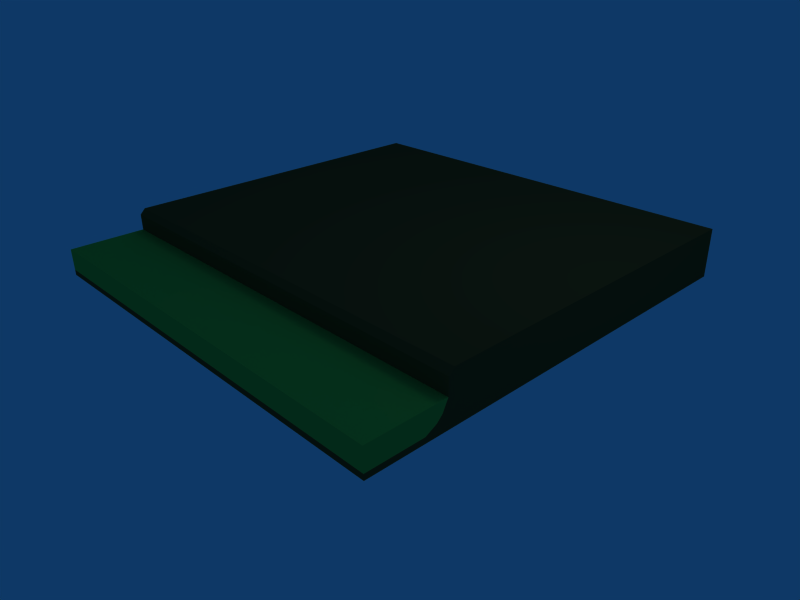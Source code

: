 # Source: alcantarilla_suelo1.blend  (saved by Blender 2.45.0; exported with 4.5.12 LTS)
import bpy
from mathutils import Matrix  # noqa: F401  (used for matrix-valued properties, if any)

bpy.ops.wm.read_factory_settings(use_empty=True)
scene = bpy.context.scene
scene.name = 'Scene'

# ---- collections
col_collection_1 = bpy.data.collections.new('Collection 1'); scene.collection.children.link(col_collection_1)

# ---- materials (node trees are filled in below, after node groups)
mat_material_002 = bpy.data.materials.new('Material.002')
mat_material_002.alpha_threshold = 0.0
mat_material_002.diffuse_color = (0.2353, 0.7259, 0.2445, 1.0)
mat_material_002.specular_color = (0.1275, 0.4897, 0.2175)
mat_material_002.roughness = 0.5
mat_material_002.line_color = (0.0, 0.0, 0.0, 1.0)
mat_material = bpy.data.materials.new('Material')
mat_material.alpha_threshold = 0.0
mat_material.diffuse_color = (0.2982, 0.2552, 0.1233, 1.0)
mat_material.specular_color = (0.1002, 0.05952, 0.01457)
mat_material.roughness = 0.5
mat_material.line_color = (0.0, 0.0, 0.0, 1.0)

# ---- material node trees

# ---- world
world_world = bpy.data.worlds.new('World'); scene.world = world_world
world_world.color = (0.05656, 0.2208, 0.4)
world_world.use_sun_shadow = False
world_world.sun_shadow_jitter_overblur = 0.0
world_world.cycles.sampling_method = 'MANUAL'
world_world.cycles.sample_map_resolution = 256

# ---- cameras
cam_camera = bpy.data.cameras.new('Camera')
cam_camera.passepartout_alpha = 0.2
cam_camera.clip_end = 100.0
cam_camera.lens = 35.0
cam_camera.ortho_scale = 7.314
cam_camera.show_passepartout = False
cam_camera.show_safe_areas = True
cam_camera.dof.focus_distance = 0.0
cam_camera.dof.aperture_fstop = 128.0

# ---- lights
light_spot = bpy.data.lights.new('Spot', 'POINT')
light_spot.transmission_factor = 0.0
light_spot.cutoff_distance = 30.0
light_spot.energy = 100.0
light_spot.shadow_buffer_clip_start = 1.001
light_spot.shadow_soft_size = 1.0
light_spot.shadow_maximum_resolution = 0.006
light_spot.use_absolute_resolution = True
light_spot.cycles.use_multiple_importance_sampling = False

# ---- meshes
me_cube_006 = bpy.data.meshes.new('Cube.006')
me_cube_006.from_pydata([(4.0, 0.0, -0.4), (4.0, -1.0, -0.4), (-4.0, -1.0, -0.4), (-4.0, 3.576e-07, -0.4), (4.0, 0.0, 0.0), (4.0, -1.0, 0.0), (-4.0, -1.0, 0.0), (-4.0, 0.0, 0.0), (-4.0, 0.2, 2.086e-07), (4.0, 0.2, 0.0), (-4.0, 0.2, -0.3), (4.0, 0.2, -0.3), (4.0, 0.3, -0.2), (-4.0, 0.3, -0.2), (4.0, 0.3, 0.0), (-4.0, 0.3, 3.477e-07), (-4.0, 0.4, 4.868e-07), (4.0, 0.4, 0.0)], [], [(0, 1, 2, 3), (4, 7, 6, 5), (0, 4, 5, 1), (1, 5, 6, 2), (2, 6, 7, 3), (3, 7, 8, 10), (4, 0, 11, 9), (7, 4, 9, 8), (0, 3, 10, 11), (11, 10, 13, 12), (8, 9, 14, 15), (9, 11, 12, 14), (10, 8, 15, 13), (13, 15, 16), (14, 12, 17), (15, 14, 17, 16), (12, 13, 16, 17)])
me_cube_006.materials.append(mat_material_002)
me_cube_006.use_remesh_preserve_volume = False
me_cube_006.use_remesh_preserve_attributes = False
me_cube_006.use_mirror_vertex_groups = False
me_cube_006.update()
me_cube_003 = bpy.data.meshes.new('Cube.003')
me_cube_003.from_pydata([(4.0, 0.5, -0.4), (4.0, -0.5, -0.4), (-4.0, -0.5, -0.4), (-4.0, 0.5, -0.4), (4.0, 0.5, -0.3), (4.0, -0.3, -0.3), (-4.0, -0.3, -0.3), (-4.0, 0.5, -0.3), (-4.0, 0.5, -0.2), (-4.0, -0.2, -0.2), (4.0, -0.2, -0.2), (4.0, 0.5, -0.2), (4.0, 0.5, -5.96e-08), (4.0, -0.1, -5.96e-08), (-4.0, -0.1, -5.96e-08), (-4.0, 0.5, -5.96e-08), (-4.0, 0.5, 0.3), (-4.0, -0.1, 0.3), (4.0, -0.1, 0.3), (4.0, 0.5, 0.3), (4.0, 0.5, 0.4), (4.0, -5.96e-07, 0.4), (-4.0, 3.576e-07, 0.4), (-4.0, 0.5, 0.4), (-4.0, 0.5, -0.5), (-4.0, -0.5, -0.5), (4.0, -0.5, -0.5), (4.0, 0.5, -0.5), (4.0, -1.5, -0.5), (-4.0, -1.5, -0.5), (-4.0, -1.5, -0.4), (4.0, -1.5, -0.4)], [], [(0, 4, 5, 1), (1, 5, 6, 2), (2, 6, 7, 3), (4, 0, 3, 7), (4, 7, 8, 11), (7, 6, 9, 8), (6, 5, 10, 9), (5, 4, 11, 10), (10, 11, 12, 13), (9, 10, 13, 14), (8, 9, 14, 15), (11, 8, 15, 12), (12, 15, 16, 19), (15, 14, 17, 16), (14, 13, 18, 17), (13, 12, 19, 18), (18, 19, 20, 21), (17, 18, 21, 22), (16, 17, 22, 23), (19, 16, 23, 20), (20, 23, 22, 21), (2, 3, 24, 25), (3, 0, 27, 24), (0, 1, 26, 27), (27, 26, 25, 24), (25, 26, 28, 29), (26, 1, 31, 28), (2, 25, 29, 30), (1, 2, 30, 31), (31, 30, 29, 28)])
me_cube_003.materials.append(mat_material)
me_cube_003.use_remesh_preserve_volume = False
me_cube_003.use_remesh_preserve_attributes = False
me_cube_003.use_mirror_vertex_groups = False
me_cube_003.update()
me_cube_002 = bpy.data.meshes.new('Cube.002')
me_cube_002.from_pydata([(4.0, 4.0, -0.5), (4.0, -2.0, -0.5), (-4.0, -2.0, -0.5), (-4.0, 4.0, -0.5), (4.0, 4.0, 0.4), (4.0, -2.0, 0.4), (-4.0, -2.0, 0.4), (-4.0, 4.0, 0.4)], [], [(0, 1, 2, 3), (4, 7, 6, 5), (0, 4, 5, 1), (1, 5, 6, 2), (2, 6, 7, 3), (4, 0, 3, 7)])
me_cube_002.materials.append(mat_material)
me_cube_002.use_remesh_preserve_volume = False
me_cube_002.use_remesh_preserve_attributes = False
me_cube_002.use_mirror_vertex_groups = False
me_cube_002.update()

# ---- objects
ob_cube_002 = bpy.data.objects.new('Cube.002', me_cube_006)
ob_cube_001 = bpy.data.objects.new('Cube.001', me_cube_003)
ob_cube = bpy.data.objects.new('Cube', me_cube_002)
ob_lamp = bpy.data.objects.new('Lamp', light_spot)
ob_camera = bpy.data.objects.new('Camera', cam_camera)

# ---- transforms, parenting, visibility, modifiers, constraints
ob_cube_002.location = (0.0, -3.0, 0.0)
ob_cube_002.lock_rotations_4d = False
ob_cube_002.empty_display_type = 'ARROWS'
ob_cube_002.color = (0.0, 0.0, 0.0, 1.0)
ob_cube_002.lineart.crease_threshold = 0.0
ob_cube_001.location = (0.0, -2.5, 0.0)
ob_cube_001.lock_rotations_4d = False
ob_cube_001.empty_display_type = 'ARROWS'
ob_cube_001.color = (0.0, 0.0, 0.0, 1.0)
ob_cube_001.lineart.crease_threshold = 0.0
ob_cube.location = (0.0, 0.0, 0.0)
ob_cube.lock_rotations_4d = False
ob_cube.empty_display_type = 'ARROWS'
ob_cube.color = (0.0, 0.0, 0.0, 1.0)
ob_cube.lineart.crease_threshold = 0.0
ob_lamp.location = (4.076, 1.005, 5.904)
ob_lamp.rotation_euler = (0.6503, 0.05522, 1.866)
ob_lamp.lock_rotations_4d = False
ob_lamp.empty_display_type = 'ARROWS'
ob_lamp.color = (0.0, 0.0, 0.0, 0.0)
ob_lamp.lineart.crease_threshold = 0.0
ob_camera.location = (9.481, -8.508, 5.344)
ob_camera.rotation_euler = (1.109, 0.01082, 0.8149)
ob_camera.lock_rotations_4d = False
ob_camera.empty_display_type = 'ARROWS'
ob_camera.color = (0.0, 0.0, 0.0, 0.0)
ob_camera.display_type = 'WIRE'
ob_camera.lineart.crease_threshold = 0.0

# ---- collection membership
col_collection_1.objects.link(ob_cube_002)
col_collection_1.objects.link(ob_cube_001)
col_collection_1.objects.link(ob_cube)
col_collection_1.objects.link(ob_lamp)
col_collection_1.objects.link(ob_camera)

# ---- scene / render settings (as saved in the file)
scene.camera = ob_camera
scene.frame_start = 1; scene.frame_end = 250; scene.frame_set(1)
scene.render.engine = 'BLENDER_EEVEE_NEXT'
scene.render.image_settings.file_format = 'JPEG'
scene.render.image_settings.color_mode = 'RGB'
scene.render.image_settings.compression = 90
scene.render.resolution_x = 800
scene.render.resolution_y = 600
scene.render.pixel_aspect_x = 100.0
scene.render.pixel_aspect_y = 100.0
scene.render.fps = 25
scene.render.dither_intensity = 0.0
scene.render.use_compositing = False
scene.render.use_sequencer = False
scene.render.bake_margin = 2
scene.render.bake_bias = 0.0
scene.render.use_stamp_time = False
scene.render.use_stamp_date = False
scene.render.use_stamp_frame = False
scene.render.use_stamp_camera = False
scene.render.use_stamp_scene = False
scene.render.use_stamp_filename = False
scene.render.use_stamp_render_time = False
scene.render.stamp_font_size = 0
scene.cycles.use_denoising = False
scene.cycles.samples = 10
scene.cycles.sampling_pattern = 'TABULATED_SOBOL'
scene.cycles.light_sampling_threshold = 0.0
scene.cycles.use_adaptive_sampling = False
scene.cycles.use_light_tree = False
scene.cycles.blur_glossy = 0.0
scene.cycles.volume_bounces = 1
scene.cycles.pixel_filter_type = 'GAUSSIAN'
scene.cycles.sample_clamp_indirect = 0.0
scene.view_settings.view_transform = 'Raw'
bpy.context.view_layer.update()
